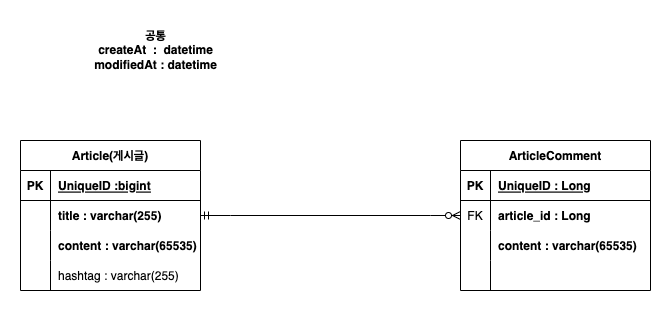

The diagram above was exported from draw.io. Its source (the exported page's mxGraphModel, read from the mxfile embedded in the PNG):
<mxGraphModel dx="1026" dy="1734" grid="1" gridSize="10" guides="1" tooltips="1" connect="1" arrows="1" fold="1" page="1" pageScale="1" pageWidth="827" pageHeight="1169" math="0" shadow="0">
  <root>
    <mxCell id="0" />
    <mxCell id="1" parent="0" />
    <mxCell id="C4R2Pqy-Up3AM4MqzmZP-1" value="Article(게시글)" style="shape=table;startSize=30;container=1;collapsible=1;childLayout=tableLayout;fixedRows=1;rowLines=0;fontStyle=1;align=center;resizeLast=1;" vertex="1" parent="1">
      <mxGeometry x="130" y="-770" width="180" height="150" as="geometry" />
    </mxCell>
    <mxCell id="C4R2Pqy-Up3AM4MqzmZP-2" value="" style="shape=tableRow;horizontal=0;startSize=0;swimlaneHead=0;swimlaneBody=0;fillColor=none;collapsible=0;dropTarget=0;points=[[0,0.5],[1,0.5]];portConstraint=eastwest;top=0;left=0;right=0;bottom=1;" vertex="1" parent="C4R2Pqy-Up3AM4MqzmZP-1">
      <mxGeometry y="30" width="180" height="30" as="geometry" />
    </mxCell>
    <mxCell id="C4R2Pqy-Up3AM4MqzmZP-3" value="PK" style="shape=partialRectangle;connectable=0;fillColor=none;top=0;left=0;bottom=0;right=0;fontStyle=1;overflow=hidden;" vertex="1" parent="C4R2Pqy-Up3AM4MqzmZP-2">
      <mxGeometry width="30" height="30" as="geometry">
        <mxRectangle width="30" height="30" as="alternateBounds" />
      </mxGeometry>
    </mxCell>
    <mxCell id="C4R2Pqy-Up3AM4MqzmZP-4" value="UniqueID :bigint" style="shape=partialRectangle;connectable=0;fillColor=none;top=0;left=0;bottom=0;right=0;align=left;spacingLeft=6;fontStyle=5;overflow=hidden;" vertex="1" parent="C4R2Pqy-Up3AM4MqzmZP-2">
      <mxGeometry x="30" width="150" height="30" as="geometry">
        <mxRectangle width="150" height="30" as="alternateBounds" />
      </mxGeometry>
    </mxCell>
    <mxCell id="C4R2Pqy-Up3AM4MqzmZP-5" value="" style="shape=tableRow;horizontal=0;startSize=0;swimlaneHead=0;swimlaneBody=0;fillColor=none;collapsible=0;dropTarget=0;points=[[0,0.5],[1,0.5]];portConstraint=eastwest;top=0;left=0;right=0;bottom=0;" vertex="1" parent="C4R2Pqy-Up3AM4MqzmZP-1">
      <mxGeometry y="60" width="180" height="30" as="geometry" />
    </mxCell>
    <mxCell id="C4R2Pqy-Up3AM4MqzmZP-6" value="" style="shape=partialRectangle;connectable=0;fillColor=none;top=0;left=0;bottom=0;right=0;editable=1;overflow=hidden;" vertex="1" parent="C4R2Pqy-Up3AM4MqzmZP-5">
      <mxGeometry width="30" height="30" as="geometry">
        <mxRectangle width="30" height="30" as="alternateBounds" />
      </mxGeometry>
    </mxCell>
    <mxCell id="C4R2Pqy-Up3AM4MqzmZP-7" value="title : varchar(255)" style="shape=partialRectangle;connectable=0;fillColor=none;top=0;left=0;bottom=0;right=0;align=left;spacingLeft=6;overflow=hidden;fontStyle=1" vertex="1" parent="C4R2Pqy-Up3AM4MqzmZP-5">
      <mxGeometry x="30" width="150" height="30" as="geometry">
        <mxRectangle width="150" height="30" as="alternateBounds" />
      </mxGeometry>
    </mxCell>
    <mxCell id="C4R2Pqy-Up3AM4MqzmZP-8" value="" style="shape=tableRow;horizontal=0;startSize=0;swimlaneHead=0;swimlaneBody=0;fillColor=none;collapsible=0;dropTarget=0;points=[[0,0.5],[1,0.5]];portConstraint=eastwest;top=0;left=0;right=0;bottom=0;" vertex="1" parent="C4R2Pqy-Up3AM4MqzmZP-1">
      <mxGeometry y="90" width="180" height="30" as="geometry" />
    </mxCell>
    <mxCell id="C4R2Pqy-Up3AM4MqzmZP-9" value="" style="shape=partialRectangle;connectable=0;fillColor=none;top=0;left=0;bottom=0;right=0;editable=1;overflow=hidden;" vertex="1" parent="C4R2Pqy-Up3AM4MqzmZP-8">
      <mxGeometry width="30" height="30" as="geometry">
        <mxRectangle width="30" height="30" as="alternateBounds" />
      </mxGeometry>
    </mxCell>
    <mxCell id="C4R2Pqy-Up3AM4MqzmZP-10" value="content : varchar(65535)" style="shape=partialRectangle;connectable=0;fillColor=none;top=0;left=0;bottom=0;right=0;align=left;spacingLeft=6;overflow=hidden;fontStyle=1" vertex="1" parent="C4R2Pqy-Up3AM4MqzmZP-8">
      <mxGeometry x="30" width="150" height="30" as="geometry">
        <mxRectangle width="150" height="30" as="alternateBounds" />
      </mxGeometry>
    </mxCell>
    <mxCell id="C4R2Pqy-Up3AM4MqzmZP-11" value="" style="shape=tableRow;horizontal=0;startSize=0;swimlaneHead=0;swimlaneBody=0;fillColor=none;collapsible=0;dropTarget=0;points=[[0,0.5],[1,0.5]];portConstraint=eastwest;top=0;left=0;right=0;bottom=0;" vertex="1" parent="C4R2Pqy-Up3AM4MqzmZP-1">
      <mxGeometry y="120" width="180" height="30" as="geometry" />
    </mxCell>
    <mxCell id="C4R2Pqy-Up3AM4MqzmZP-12" value="" style="shape=partialRectangle;connectable=0;fillColor=none;top=0;left=0;bottom=0;right=0;editable=1;overflow=hidden;" vertex="1" parent="C4R2Pqy-Up3AM4MqzmZP-11">
      <mxGeometry width="30" height="30" as="geometry">
        <mxRectangle width="30" height="30" as="alternateBounds" />
      </mxGeometry>
    </mxCell>
    <mxCell id="C4R2Pqy-Up3AM4MqzmZP-13" value="hashtag : varchar(255)" style="shape=partialRectangle;connectable=0;fillColor=none;top=0;left=0;bottom=0;right=0;align=left;spacingLeft=6;overflow=hidden;" vertex="1" parent="C4R2Pqy-Up3AM4MqzmZP-11">
      <mxGeometry x="30" width="150" height="30" as="geometry">
        <mxRectangle width="150" height="30" as="alternateBounds" />
      </mxGeometry>
    </mxCell>
    <mxCell id="C4R2Pqy-Up3AM4MqzmZP-14" value="&lt;b&gt;공통&lt;br&gt;createAt&amp;nbsp; :&amp;nbsp; datetime&lt;br&gt;modifiedAt : datetime&lt;/b&gt;" style="text;html=1;align=center;verticalAlign=middle;resizable=0;points=[];autosize=1;strokeColor=none;fillColor=none;" vertex="1" parent="1">
      <mxGeometry x="190" y="-890" width="150" height="60" as="geometry" />
    </mxCell>
    <mxCell id="C4R2Pqy-Up3AM4MqzmZP-15" value="ArticleComment" style="shape=table;startSize=30;container=1;collapsible=1;childLayout=tableLayout;fixedRows=1;rowLines=0;fontStyle=1;align=center;resizeLast=1;" vertex="1" parent="1">
      <mxGeometry x="570" y="-770" width="190" height="150" as="geometry" />
    </mxCell>
    <mxCell id="C4R2Pqy-Up3AM4MqzmZP-16" value="" style="shape=tableRow;horizontal=0;startSize=0;swimlaneHead=0;swimlaneBody=0;fillColor=none;collapsible=0;dropTarget=0;points=[[0,0.5],[1,0.5]];portConstraint=eastwest;top=0;left=0;right=0;bottom=1;" vertex="1" parent="C4R2Pqy-Up3AM4MqzmZP-15">
      <mxGeometry y="30" width="190" height="30" as="geometry" />
    </mxCell>
    <mxCell id="C4R2Pqy-Up3AM4MqzmZP-17" value="PK" style="shape=partialRectangle;connectable=0;fillColor=none;top=0;left=0;bottom=0;right=0;fontStyle=1;overflow=hidden;" vertex="1" parent="C4R2Pqy-Up3AM4MqzmZP-16">
      <mxGeometry width="30" height="30" as="geometry">
        <mxRectangle width="30" height="30" as="alternateBounds" />
      </mxGeometry>
    </mxCell>
    <mxCell id="C4R2Pqy-Up3AM4MqzmZP-18" value="UniqueID : Long" style="shape=partialRectangle;connectable=0;fillColor=none;top=0;left=0;bottom=0;right=0;align=left;spacingLeft=6;fontStyle=5;overflow=hidden;" vertex="1" parent="C4R2Pqy-Up3AM4MqzmZP-16">
      <mxGeometry x="30" width="160" height="30" as="geometry">
        <mxRectangle width="160" height="30" as="alternateBounds" />
      </mxGeometry>
    </mxCell>
    <mxCell id="C4R2Pqy-Up3AM4MqzmZP-19" value="" style="shape=tableRow;horizontal=0;startSize=0;swimlaneHead=0;swimlaneBody=0;fillColor=none;collapsible=0;dropTarget=0;points=[[0,0.5],[1,0.5]];portConstraint=eastwest;top=0;left=0;right=0;bottom=0;" vertex="1" parent="C4R2Pqy-Up3AM4MqzmZP-15">
      <mxGeometry y="60" width="190" height="30" as="geometry" />
    </mxCell>
    <mxCell id="C4R2Pqy-Up3AM4MqzmZP-20" value="FK" style="shape=partialRectangle;connectable=0;fillColor=none;top=0;left=0;bottom=0;right=0;editable=1;overflow=hidden;" vertex="1" parent="C4R2Pqy-Up3AM4MqzmZP-19">
      <mxGeometry width="30" height="30" as="geometry">
        <mxRectangle width="30" height="30" as="alternateBounds" />
      </mxGeometry>
    </mxCell>
    <mxCell id="C4R2Pqy-Up3AM4MqzmZP-21" value="article_id : Long" style="shape=partialRectangle;connectable=0;fillColor=none;top=0;left=0;bottom=0;right=0;align=left;spacingLeft=6;overflow=hidden;fontStyle=1" vertex="1" parent="C4R2Pqy-Up3AM4MqzmZP-19">
      <mxGeometry x="30" width="160" height="30" as="geometry">
        <mxRectangle width="160" height="30" as="alternateBounds" />
      </mxGeometry>
    </mxCell>
    <mxCell id="C4R2Pqy-Up3AM4MqzmZP-22" value="" style="shape=tableRow;horizontal=0;startSize=0;swimlaneHead=0;swimlaneBody=0;fillColor=none;collapsible=0;dropTarget=0;points=[[0,0.5],[1,0.5]];portConstraint=eastwest;top=0;left=0;right=0;bottom=0;" vertex="1" parent="C4R2Pqy-Up3AM4MqzmZP-15">
      <mxGeometry y="90" width="190" height="30" as="geometry" />
    </mxCell>
    <mxCell id="C4R2Pqy-Up3AM4MqzmZP-23" value="" style="shape=partialRectangle;connectable=0;fillColor=none;top=0;left=0;bottom=0;right=0;editable=1;overflow=hidden;" vertex="1" parent="C4R2Pqy-Up3AM4MqzmZP-22">
      <mxGeometry width="30" height="30" as="geometry">
        <mxRectangle width="30" height="30" as="alternateBounds" />
      </mxGeometry>
    </mxCell>
    <mxCell id="C4R2Pqy-Up3AM4MqzmZP-24" value="content : varchar(65535)" style="shape=partialRectangle;connectable=0;fillColor=none;top=0;left=0;bottom=0;right=0;align=left;spacingLeft=6;overflow=hidden;fontStyle=1" vertex="1" parent="C4R2Pqy-Up3AM4MqzmZP-22">
      <mxGeometry x="30" width="160" height="30" as="geometry">
        <mxRectangle width="160" height="30" as="alternateBounds" />
      </mxGeometry>
    </mxCell>
    <mxCell id="C4R2Pqy-Up3AM4MqzmZP-25" value="" style="shape=tableRow;horizontal=0;startSize=0;swimlaneHead=0;swimlaneBody=0;fillColor=none;collapsible=0;dropTarget=0;points=[[0,0.5],[1,0.5]];portConstraint=eastwest;top=0;left=0;right=0;bottom=0;" vertex="1" parent="C4R2Pqy-Up3AM4MqzmZP-15">
      <mxGeometry y="120" width="190" height="30" as="geometry" />
    </mxCell>
    <mxCell id="C4R2Pqy-Up3AM4MqzmZP-26" value="" style="shape=partialRectangle;connectable=0;fillColor=none;top=0;left=0;bottom=0;right=0;editable=1;overflow=hidden;" vertex="1" parent="C4R2Pqy-Up3AM4MqzmZP-25">
      <mxGeometry width="30" height="30" as="geometry">
        <mxRectangle width="30" height="30" as="alternateBounds" />
      </mxGeometry>
    </mxCell>
    <mxCell id="C4R2Pqy-Up3AM4MqzmZP-27" value="" style="shape=partialRectangle;connectable=0;fillColor=none;top=0;left=0;bottom=0;right=0;align=left;spacingLeft=6;overflow=hidden;" vertex="1" parent="C4R2Pqy-Up3AM4MqzmZP-25">
      <mxGeometry x="30" width="160" height="30" as="geometry">
        <mxRectangle width="160" height="30" as="alternateBounds" />
      </mxGeometry>
    </mxCell>
    <mxCell id="C4R2Pqy-Up3AM4MqzmZP-31" value="" style="edgeStyle=entityRelationEdgeStyle;fontSize=12;html=1;endArrow=ERzeroToMany;startArrow=ERmandOne;rounded=0;exitX=1;exitY=0.5;exitDx=0;exitDy=0;entryX=0;entryY=0.5;entryDx=0;entryDy=0;" edge="1" parent="1" source="C4R2Pqy-Up3AM4MqzmZP-5" target="C4R2Pqy-Up3AM4MqzmZP-19">
      <mxGeometry width="100" height="100" relative="1" as="geometry">
        <mxPoint x="350" y="-690" as="sourcePoint" />
        <mxPoint x="450" y="-790" as="targetPoint" />
      </mxGeometry>
    </mxCell>
  </root>
</mxGraphModel>